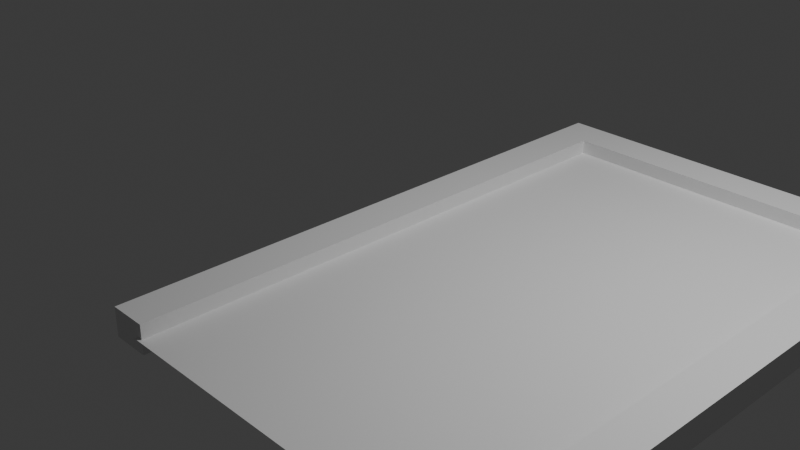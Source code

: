 # Source: Doors.blend  (saved by Blender 5.2.45; exported with 4.5.12 LTS)
import bpy
from mathutils import Matrix  # noqa: F401  (used for matrix-valued properties, if any)

bpy.ops.wm.read_factory_settings(use_empty=True)
scene = bpy.context.scene
scene.name = 'Scene'

# ---- collections
col_collection = bpy.data.collections.new('Collection'); scene.collection.children.link(col_collection)

# ---- materials (node trees are filled in below, after node groups)
mat_material_001 = bpy.data.materials.new('Material.001')
mat_material_001.alpha_threshold = 0.0
mat_material_001.use_backface_culling_lightprobe_volume = False
mat_material_001.roughness = 0.5
mat_material_001.line_color = (0.0, 0.0, 0.0, 1.0)
mat_material_002 = bpy.data.materials.new('Material.002')
mat_material_002.alpha_threshold = 0.0
mat_material_002.use_backface_culling_lightprobe_volume = False
mat_material_002.roughness = 0.5
mat_material_002.line_color = (0.0, 0.0, 0.0, 1.0)
mat_material = bpy.data.materials.new('Material')
mat_material.alpha_threshold = 0.0
mat_material.use_backface_culling_lightprobe_volume = False
mat_material.roughness = 0.5
mat_material.line_color = (0.0, 0.0, 0.0, 1.0)

# ---- material node trees
mat_material_001.use_nodes = True; mat_material_001.node_tree.nodes.clear()
_N = mat_material_001.node_tree.nodes; _L = mat_material_001.node_tree.links
n0 = _N.new('ShaderNodeOutputMaterial'); n0.name = 'Material Output'; n0.location = (200, 100)
n1 = _N.new('ShaderNodeBsdfPrincipled'); n1.name = 'Principled BSDF'; n1.location = (-200, 100)
n1.inputs[10].default_value = 0.005
_L.new(n1.outputs[0], n0.inputs[0])
n0.is_active_output = True
mat_material_002.use_nodes = True; mat_material_002.node_tree.nodes.clear()
_N = mat_material_002.node_tree.nodes; _L = mat_material_002.node_tree.links
n0 = _N.new('ShaderNodeOutputMaterial'); n0.name = 'Material Output'; n0.location = (200, 100)
n1 = _N.new('ShaderNodeBsdfPrincipled'); n1.name = 'Principled BSDF'; n1.location = (-200, 100)
n1.inputs[10].default_value = 0.005
_L.new(n1.outputs[0], n0.inputs[0])
n0.is_active_output = True
mat_material.use_nodes = True; mat_material.node_tree.nodes.clear()
_N = mat_material.node_tree.nodes; _L = mat_material.node_tree.links
n0 = _N.new('ShaderNodeOutputMaterial'); n0.name = 'Material Output'; n0.location = (200, 100)
n1 = _N.new('ShaderNodeBsdfPrincipled'); n1.name = 'Principled BSDF'; n1.location = (-200, 100)
n1.inputs[10].default_value = 0.005
_L.new(n1.outputs[0], n0.inputs[0])
n0.is_active_output = True

# ---- world
world_world = bpy.data.worlds.new('World'); scene.world = world_world
world_world.use_nodes = True; world_world.node_tree.nodes.clear()
_N = world_world.node_tree.nodes; _L = world_world.node_tree.links
n0 = _N.new('ShaderNodeOutputWorld'); n0.name = 'World Output'; n0.location = (200, 100)
n1 = _N.new('ShaderNodeBackground'); n1.name = 'Background'; n1.location = (-200, 100)
n1.inputs[0].default_value = (0.05088, 0.05088, 0.05088, 1.0)
_L.new(n1.outputs[0], n0.inputs[0])
n0.is_active_output = True
world_world.color = (0.05088, 0.05088, 0.05088)
world_world.sun_shadow_jitter_overblur = 0.0

# ---- cameras
cam_camera = bpy.data.cameras.new('Camera')
cam_camera.clip_end = 100.0
cam_camera.ortho_scale = 7.314

# ---- lights
light_light = bpy.data.lights.new('Light', 'POINT')
light_light.energy = 1000.0
light_light.shadow_soft_size = 0.1

# ---- meshes
me_cube_001 = bpy.data.meshes.new('Cube.001')
me_cube_001.from_pydata([(-19.1, 1.0, 1.0), (-18.25, 1.0, 1.0), (1.0, 1.0, 1.0), (-18.25, 1.0, -1.0), (-18.25, -1.0, 1.0), (1.0, 1.0, -1.0), (-18.25, -1.0, -1.0), (-19.1, 1.0, -1.0), (0.0, 1.0, 1.0), (-20.25, 1.0, 1.0), (1.0, -1.0, 1.0), (-20.25, 1.0, -1.0), (-20.25, -1.0, 1.0), (1.0, -1.0, -1.0), (-20.25, -1.0, -1.0), (0.0, 1.0, -1.0), (-1.0, 1.0, 1.0), (-19.1, 0.8718, 1.0), (-1.0, 1.0, -1.0), (-19.1, 0.8718, -1.0), (0.0, 0.8718, 1.0), (-1.0, -1.0, 1.0), (-1.0, -1.0, -1.0), (0.0, 0.8718, -1.0), (-1.0, 0.8718, 1.0), (-1.0, 0.8718, -1.0), (-1.0, 0.9933, -1.0), (-0.9933, 0.9933, -1.0), (-18.25, 0.8718, -1.0), (-18.25, 0.8718, 1.0), (-18.25, 1.0, 0.9061), (-18.25, 0.994, 1.0), (-18.33, 1.0, 0.9154), (-18.26, 0.994, 1.0)], [], [(21, 10, 2, 8, 20, 24), (24, 20, 8, 16), (13, 10, 21, 22), (22, 21, 24, 25), (15, 5, 13, 22, 25, 23), (27, 18, 15, 23, 25, 26), (27, 26, 18), (5, 2, 10, 13), (2, 5, 15, 8), (16, 8, 15, 18), (31, 29, 24, 16, 1), (31, 1, 33), (1, 0, 17, 29, 31, 33), (25, 24, 29, 28), (3, 18, 26, 25, 28), (19, 7, 3, 28), (16, 18, 3, 30, 1), (3, 7, 0, 1, 32, 30), (30, 32, 1), (17, 0, 9, 12, 4, 29), (6, 4, 12, 14), (14, 12, 9, 11), (11, 7, 19, 28, 6, 14), (29, 4, 6, 28), (7, 11, 9, 0)])
_uv = me_cube_001.uv_layers.new(name='UVMap')
_uv.uv.foreach_set('vector', [0.875, 0.75, 0.625, 0.75, 0.625, 0.5, 0.75, 0.5, 0.75, 0.516, 0.875, 0.516, 0.875, 0.516, 0.75, 0.516, 0.75, 0.5, 0.875, 0.5, 0.375, 0.75, 0.625, 0.75, 0.625, 1.0, 0.375, 1.0, 0.375, 0.0, 0.625, 0.0, 0.625, 0.234, 0.375, 0.234, 0.25, 0.5, 0.375, 0.5, 0.375, 0.75, 0.125, 0.75, 0.125, 0.516, 0.25, 0.516, 0.1258, 0.5008, 0.125, 0.5, 0.25, 0.5, 0.25, 0.516, 0.125, 0.516, 0.125, 0.5008, 0.1258, 0.5008, 0.125, 0.5008, 0.125, 0.5, 0.375, 0.5, 0.625, 0.5, 0.625, 0.75, 0.375, 0.75, 0.625, 0.5, 0.375, 0.5, 0.375, 0.375, 0.625, 0.375, 0.625, 0.25, 0.625, 0.375, 0.375, 0.375, 0.375, 0.25, 0.6367, 0.5111, 0.875, 0.5111, 0.875, 0.7369, 0.625, 0.7369, 0.625, 0.5111, 0.6367, 0.5111, 0.625, 0.5111, 0.6367, 0.511, 0.625, 0.5111, 0.625, 0.5, 0.875, 0.5, 0.875, 0.5111, 0.6367, 0.5111, 0.6367, 0.511, 0.375, 0.01309, 0.625, 0.01309, 0.625, 0.2389, 0.375, 0.2389, 0.375, 0.5111, 0.375, 0.7369, 0.3619, 0.7369, 0.125, 0.7369, 0.125, 0.5111, 0.125, 0.5, 0.375, 0.5, 0.375, 0.5111, 0.125, 0.5111, 0.625, 0.7369, 0.375, 0.7369, 0.375, 0.5111, 0.6133, 0.5111, 0.625, 0.5111, 0.375, 0.5111, 0.375, 0.5, 0.625, 0.5, 0.625, 0.5111, 0.6144, 0.51, 0.6133, 0.5111, 0.6133, 0.5111, 0.6144, 0.51, 0.625, 0.5111, 0.7312, 0.516, 0.7313, 0.5, 0.875, 0.5, 0.875, 0.75, 0.625, 0.75, 0.625, 0.516, 0.375, 0.75, 0.625, 0.75, 0.625, 1.0, 0.375, 1.0, 0.375, 0.0, 0.625, 0.0, 0.625, 0.25, 0.375, 0.25, 0.125, 0.5, 0.2687, 0.5, 0.2687, 0.516, 0.375, 0.516, 0.375, 0.75, 0.125, 0.75, 0.625, 0.516, 0.625, 0.75, 0.375, 0.75, 0.375, 0.516, 0.375, 0.3937, 0.375, 0.25, 0.625, 0.25, 0.625, 0.3937])
me_cube_001.materials.append(mat_material_001)
me_cube_001.materials.append(mat_material_002)
me_cube_001.materials.append(mat_material)
me_cube_001.use_mirror_vertex_groups = False
me_cube_001.update()
me_plane = bpy.data.meshes.new('Plane')
me_plane.from_pydata([(-1.0, -1.0, 0.0), (1.0, -1.0, 0.0), (-1.0, 1.0, 0.0), (1.0, 1.0, 0.0)], [], [(0, 1, 3, 2)])
_uv = me_plane.uv_layers.new(name='UVMap')
_uv.uv.foreach_set('vector', [0.0, 0.0, 1.0, 0.0, 1.0, 1.0, 0.0, 1.0])
me_plane.update()

# ---- objects
ob_light = bpy.data.objects.new('Light', light_light)
ob_camera = bpy.data.objects.new('Camera', cam_camera)
ob_cube_001 = bpy.data.objects.new('Cube.001', me_cube_001)
ob_plane = bpy.data.objects.new('Plane', me_plane)

# ---- transforms, parenting, visibility, modifiers, constraints
ob_light.location = (4.076, 1.005, 5.904)
ob_light.rotation_euler = (0.6503, 0.05522, 1.866)
ob_light.lock_rotations_4d = False
ob_light.empty_display_type = 'ARROWS'
ob_light.color = (0.0, 0.0, 0.0, 0.0)
ob_light.lineart.crease_threshold = 0.0
ob_camera.location = (7.359, -6.926, 4.958)
ob_camera.rotation_euler = (1.109, 0.0, 0.8149)
ob_camera.lock_rotations_4d = False
ob_camera.empty_display_type = 'ARROWS'
ob_camera.color = (0.0, 0.0, 0.0, 0.0)
ob_camera.display_type = 'WIRE'
ob_camera.lineart.crease_threshold = 0.0
ob_cube_001.location = (3.85, 0.0, 0.0)
ob_cube_001.scale = (0.2, 3.12, 0.15)
ob_cube_001.lock_rotations_4d = False
ob_cube_001.empty_display_type = 'ARROWS'
ob_cube_001.lineart.crease_threshold = 0.0
ob_plane.location = (2.02, 0.0, 0.0)
ob_plane.scale = (1.89, 3.15, 1.0)

# ---- collection membership
col_collection.objects.link(ob_light)
col_collection.objects.link(ob_camera)
col_collection.objects.link(ob_cube_001)
col_collection.objects.link(ob_plane)

# ---- scene / render settings (as saved in the file)
scene.camera = ob_camera
scene.frame_start = 1; scene.frame_end = 250; scene.frame_set(1)
scene.render.engine = 'BLENDER_EEVEE_NEXT'
scene.render.bake_bias = 0.0
scene.render.bake_samples = 0
scene.render.compositor_device = 'GPU'
scene.eevee.use_volume_custom_range = False
scene.eevee.fast_gi_thickness_near = 0.1
scene.eevee.fast_gi_thickness_far = 0.0
scene.eevee.ray_tracing_options.screen_trace_thickness = 0.1
bpy.context.view_layer.update()
